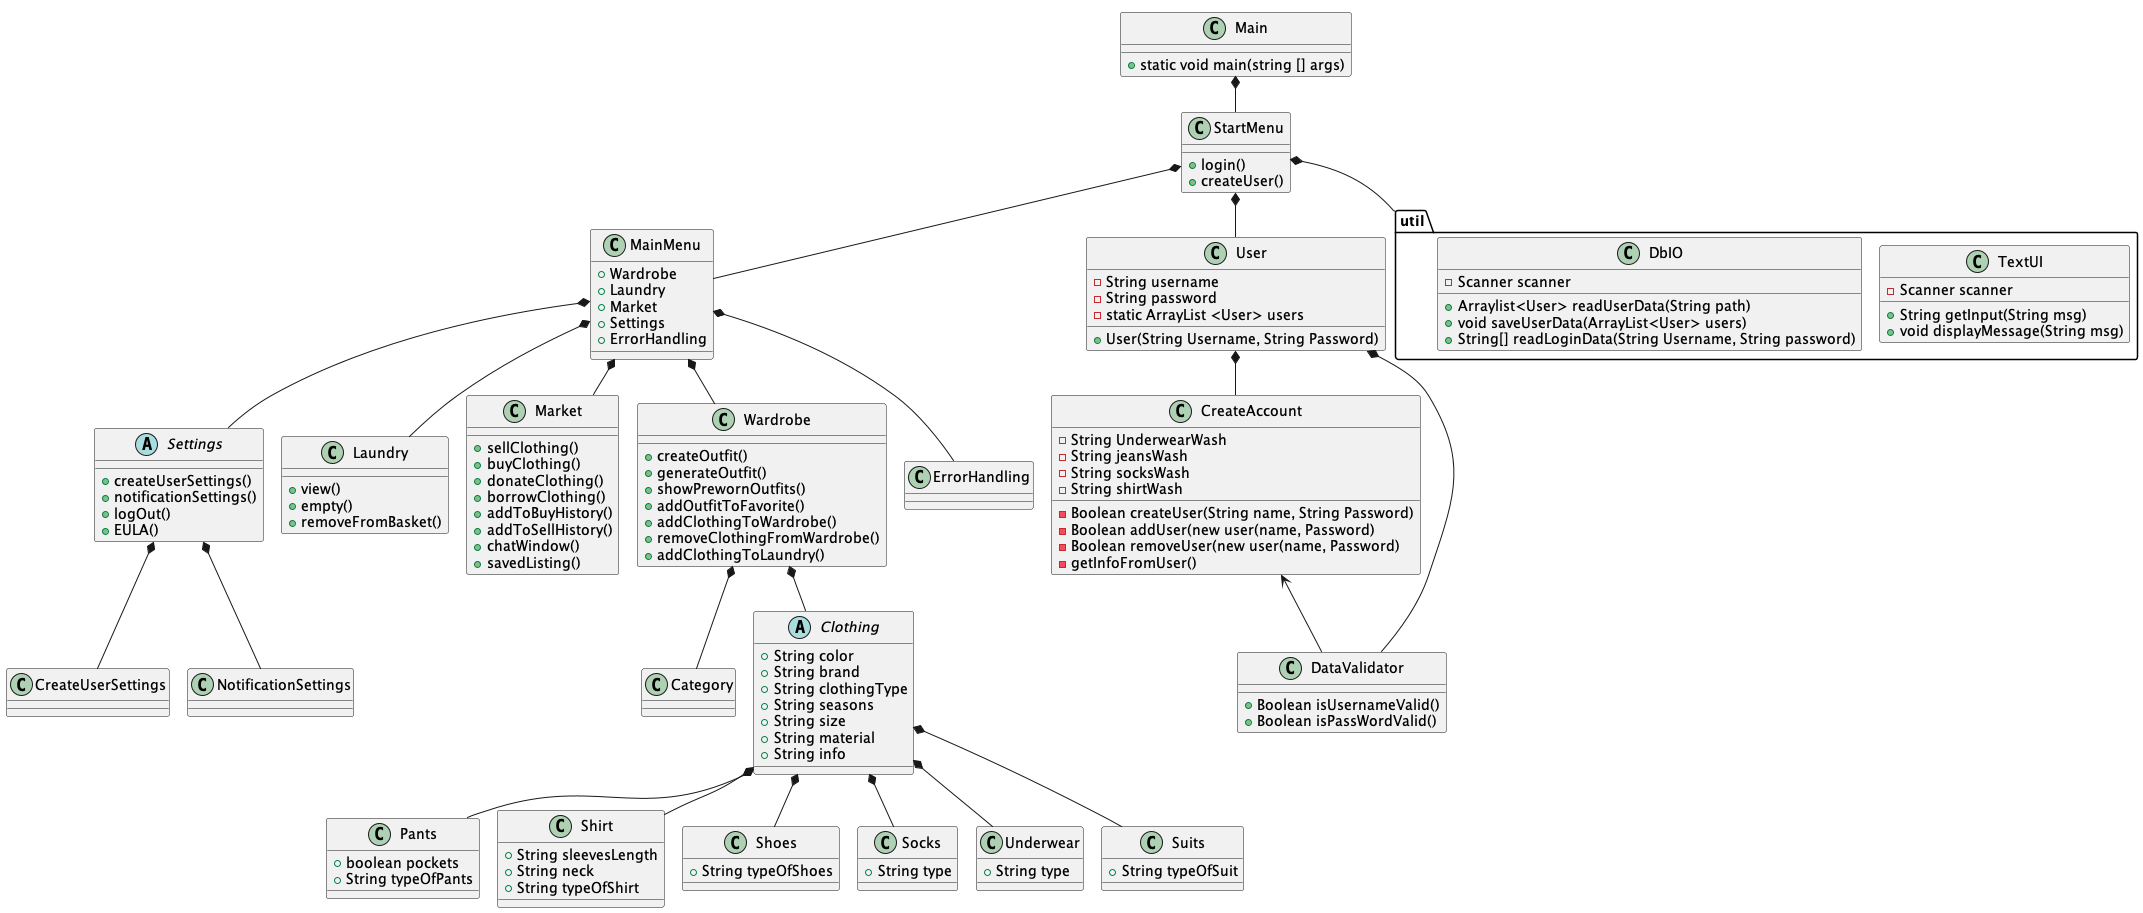

The diagram above was rendered by PlantUML. Its source (embedded in the PNG):
@startuml
'Domænemodellen giver nye entity klasser
'Pakker, model og util
!pragma layout smetana

class Main
class StartMenu
class MainMenu

class CreateAccount
class User
class DataValidator

Abstract Settings

class Laundry
class Market
class Wardrobe
class ErrorHandling
class Category

class CreateUserSettings
class NotificationSettings

Abstract Clothing
class Pants
class Shirt
class Shoes
class Socks
class Underwear
class Suits

package "util"{
       class TextUI
       class DbIO
       }
Main *-- StartMenu
StartMenu *-- MainMenu
MainMenu *-- Settings
MainMenu *-- Laundry
MainMenu *-- Market
MainMenu *-- Wardrobe
MainMenu *-- ErrorHandling
Wardrobe *-- Category

User *-- DataValidator
CreateAccount <-- DataValidator
User *-- CreateAccount
Settings *-- CreateUserSettings
Settings *-- NotificationSettings
Wardrobe *-- Clothing
Clothing *-- Shoes
Clothing *-- Shirt
Clothing *-- Pants
Clothing *-- Socks
Clothing *-- Underwear
Clothing *-- Suits

StartMenu *-- util
StartMenu *-- User

StartMenu : + login()
StartMenu : + createUser()

MainMenu : + Wardrobe
MainMenu : + Laundry
MainMenu : + Market
MainMenu : + Settings
MainMenu : + ErrorHandling

Clothing : + String color
Clothing : + String brand
Clothing : + String clothingType
Clothing : + String seasons
Clothing : + String size
Clothing : + String material
Clothing : + String info

Shoes : + String typeOfShoes

Shirt : + String sleevesLength
Shirt : + String neck
Shirt : + String typeOfShirt

Suits : + String typeOfSuit

Pants : + boolean pockets
Pants : + String typeOfPants

Socks : + String type

Underwear : + String type

Market : + sellClothing()
Market : + buyClothing()
Market : + donateClothing()
Market : + borrowClothing()
Market : + addToBuyHistory()
Market : + addToSellHistory()
Market : + chatWindow()
Market : + savedListing()

Wardrobe : + createOutfit()
Wardrobe : + generateOutfit()
Wardrobe : + showPrewornOutfits()
Wardrobe : + addOutfitToFavorite()
Wardrobe : + addClothingToWardrobe()
Wardrobe : + removeClothingFromWardrobe()
Wardrobe : + addClothingToLaundry()

Settings : + createUserSettings()
Settings : + notificationSettings()
Settings : + logOut()
Settings : + EULA()

Laundry : + view()
Laundry : + empty()
Laundry : + removeFromBasket()


Main : + static void main(string [] args)

User : - String username
User : - String password
User : - static ArrayList <User> users


User : + User(String Username, String Password)


DataValidator : + Boolean isUsernameValid()
DataValidator : + Boolean isPassWordValid()
'-----------

CreateAccount : - Boolean createUser(String name, String Password)
CreateAccount : - Boolean addUser(new user(name, Password)
CreateAccount : - Boolean removeUser(new user(name, Password)
CreateAccount : - String UnderwearWash
CreateAccount : - String jeansWash
CreateAccount : - String socksWash
CreateAccount : - String shirtWash
CreateAccount : - getInfoFromUser()
DbIO : - Scanner scanner

'---_new-----
DbIO : + Arraylist<User> readUserData(String path)
DbIO : + void saveUserData(ArrayList<User> users)
DbIO : + String[] readLoginData(String Username, String password)

'-----------

TextUI : + String getInput(String msg)
TextUI : - Scanner scanner
TextUI : + void displayMessage(String msg)

@enduml